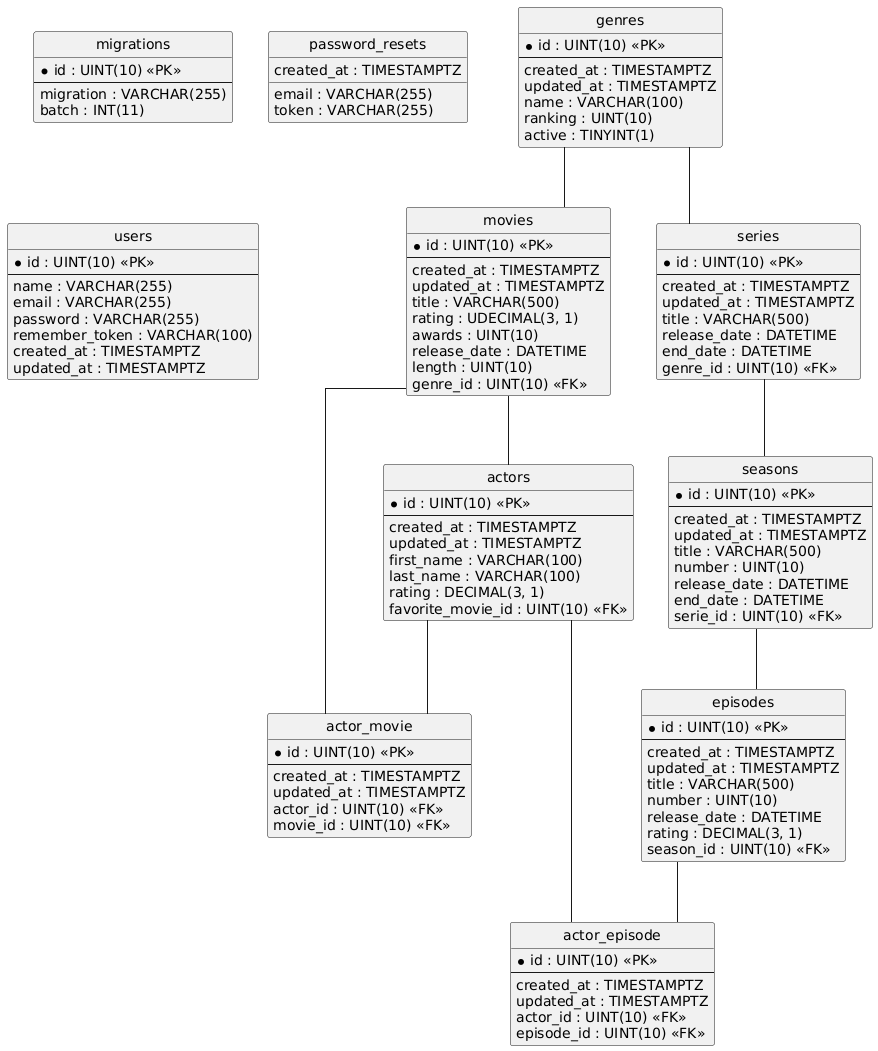

The diagram above was rendered by PlantUML. Its source (embedded in the PNG):
@startuml
hide circle
skinparam linetype ortho

entity "actor_episode" as actor_episode {
  * id : UINT(10) <<PK>>
  --
  created_at : TIMESTAMPTZ
  updated_at : TIMESTAMPTZ
  actor_id : UINT(10) <<FK>>
  episode_id : UINT(10) <<FK>>
}

entity "actor_movie" as actor_movie {
  * id : UINT(10) <<PK>>
  --
  created_at : TIMESTAMPTZ
  updated_at : TIMESTAMPTZ
  actor_id : UINT(10) <<FK>>
  movie_id : UINT(10) <<FK>>
}

entity "actors" as actors {
  * id : UINT(10) <<PK>>
  --
  created_at : TIMESTAMPTZ
  updated_at : TIMESTAMPTZ
  first_name : VARCHAR(100)
  last_name : VARCHAR(100)
  rating : DECIMAL(3, 1)
  favorite_movie_id : UINT(10) <<FK>>
}

entity "episodes" as episodes {
  * id : UINT(10) <<PK>>
  --
  created_at : TIMESTAMPTZ
  updated_at : TIMESTAMPTZ
  title : VARCHAR(500)
  number : UINT(10)
  release_date : DATETIME
  rating : DECIMAL(3, 1)
  season_id : UINT(10) <<FK>>
}

entity "genres" as genres {
  * id : UINT(10) <<PK>>
  --
  created_at : TIMESTAMPTZ
  updated_at : TIMESTAMPTZ
  name : VARCHAR(100)
  ranking : UINT(10)
  active : TINYINT(1)
}

entity "migrations" as migrations {
  * id : UINT(10) <<PK>>
  --
  migration : VARCHAR(255)
  batch : INT(11)
}

entity "movies" as movies {
  * id : UINT(10) <<PK>>
  --
  created_at : TIMESTAMPTZ
  updated_at : TIMESTAMPTZ
  title : VARCHAR(500)
  rating : UDECIMAL(3, 1)
  awards : UINT(10)
  release_date : DATETIME
  length : UINT(10)
  genre_id : UINT(10) <<FK>>
}

entity "password_resets" as password_resets {
  email : VARCHAR(255)
  token : VARCHAR(255)
  created_at : TIMESTAMPTZ
}

entity "seasons" as seasons {
  * id : UINT(10) <<PK>>
  --
  created_at : TIMESTAMPTZ
  updated_at : TIMESTAMPTZ
  title : VARCHAR(500)
  number : UINT(10)
  release_date : DATETIME
  end_date : DATETIME
  serie_id : UINT(10) <<FK>>
}

entity "series" as series {
  * id : UINT(10) <<PK>>
  --
  created_at : TIMESTAMPTZ
  updated_at : TIMESTAMPTZ
  title : VARCHAR(500)
  release_date : DATETIME
  end_date : DATETIME
  genre_id : UINT(10) <<FK>>
}

entity "users" as users {
  * id : UINT(10) <<PK>>
  --
  name : VARCHAR(255)
  email : VARCHAR(255)
  password : VARCHAR(255)
  remember_token : VARCHAR(100)
  created_at : TIMESTAMPTZ
  updated_at : TIMESTAMPTZ
}

actors -- actor_episode
episodes -- actor_episode
actors -- actor_movie
movies -- actor_movie
movies -- actors
seasons -- episodes
genres -- movies
series -- seasons
genres -- series
@enduml